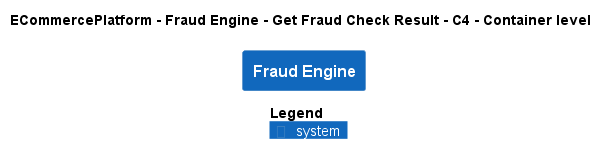

The diagram above was rendered by PlantUML. Its source (embedded in the PNG):
@startuml
!pragma layout smetana
!include ..\..\..\..\..\.c4s\C4_Container.puml

AddElementTag("c4interflow:lifecycle:new", $bgColor=green, $fontColor=#ffffff, $borderColor=green, $shadowing="False")
AddElementTag("c4interflow:lifecycle:changed", $bgColor=orange, $fontColor=#ffffff, $borderColor=orange, $shadowing="False")
AddElementTag("c4interflow:lifecycle:removed", $bgColor=red, $fontColor=#ffffff, $borderColor=red, $shadowing="False")

AddRelTag("c4interflow:lifecycle:new", $textColor=green, $lineColor=green)
AddRelTag("c4interflow:lifecycle:changed", $textColor=orange, $lineColor=orange)
AddRelTag("c4interflow:lifecycle:removed", $textColor=red, $lineColor=red)

SHOW_PERSON_PORTRAIT()
LAYOUT_TOP_DOWN()

skinparam linetype polyline

title ECommercePlatform - Fraud Engine - Get Fraud Check Result - C4 - Container level

System(ECommercePlatform.SoftwareSystems.FraudEngine, "Fraud Engine", "")



SHOW_LEGEND()
@enduml